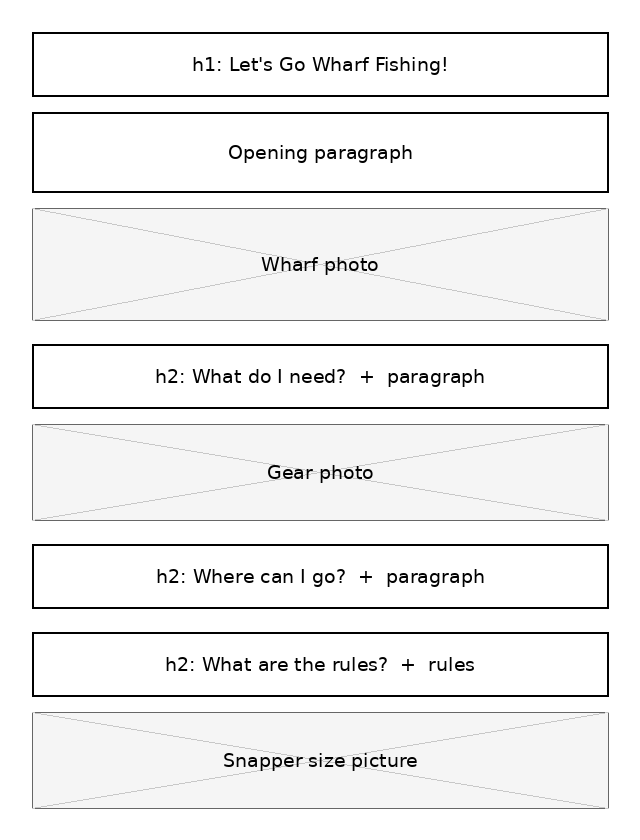

The diagram above was exported from draw.io. Its source (the exported page's mxGraphModel, read from the mxfile embedded in the PNG):
<mxGraphModel dx="800" dy="600" grid="1" gridSize="10">
  <root>
    <mxCell id="0" />
    <mxCell id="1" parent="0" />
    <mxCell id="2" value="h1: Let's Go Wharf Fishing!" style="rounded=0;whiteSpace=wrap;html=1;fillColor=#ffffff;strokeColor=#000000;" vertex="1" parent="1">
      <mxGeometry x="20" y="20" width="360" height="40" as="geometry" />
    </mxCell>
    <mxCell id="3" value="Opening paragraph" style="rounded=0;whiteSpace=wrap;html=1;fillColor=#ffffff;strokeColor=#000000;" vertex="1" parent="1">
      <mxGeometry x="20" y="70" width="360" height="50" as="geometry" />
    </mxCell>
    <mxCell id="4" value="Wharf photo" style="rounded=0;whiteSpace=wrap;html=1;fillColor=#f5f5f5;strokeColor=#666666;dashed=1;" vertex="1" parent="1">
      <mxGeometry x="20" y="130" width="360" height="70" as="geometry" />
    </mxCell>
    <mxCell id="5" value="h2: What do I need?  +  paragraph" style="rounded=0;whiteSpace=wrap;html=1;fillColor=#ffffff;strokeColor=#000000;" vertex="1" parent="1">
      <mxGeometry x="20" y="215" width="360" height="40" as="geometry" />
    </mxCell>
    <mxCell id="6" value="Gear photo" style="rounded=0;whiteSpace=wrap;html=1;fillColor=#f5f5f5;strokeColor=#666666;dashed=1;" vertex="1" parent="1">
      <mxGeometry x="20" y="265" width="360" height="60" as="geometry" />
    </mxCell>
    <mxCell id="7" value="h2: Where can I go?  +  paragraph" style="rounded=0;whiteSpace=wrap;html=1;fillColor=#ffffff;strokeColor=#000000;" vertex="1" parent="1">
      <mxGeometry x="20" y="340" width="360" height="40" as="geometry" />
    </mxCell>
    <mxCell id="8" value="h2: What are the rules?  +  rules" style="rounded=0;whiteSpace=wrap;html=1;fillColor=#ffffff;strokeColor=#000000;" vertex="1" parent="1">
      <mxGeometry x="20" y="395" width="360" height="40" as="geometry" />
    </mxCell>
    <mxCell id="9" value="Snapper size picture" style="rounded=0;whiteSpace=wrap;html=1;fillColor=#f5f5f5;strokeColor=#666666;dashed=1;" vertex="1" parent="1">
      <mxGeometry x="20" y="445" width="360" height="60" as="geometry" />
    </mxCell>
  </root>
</mxGraphModel>